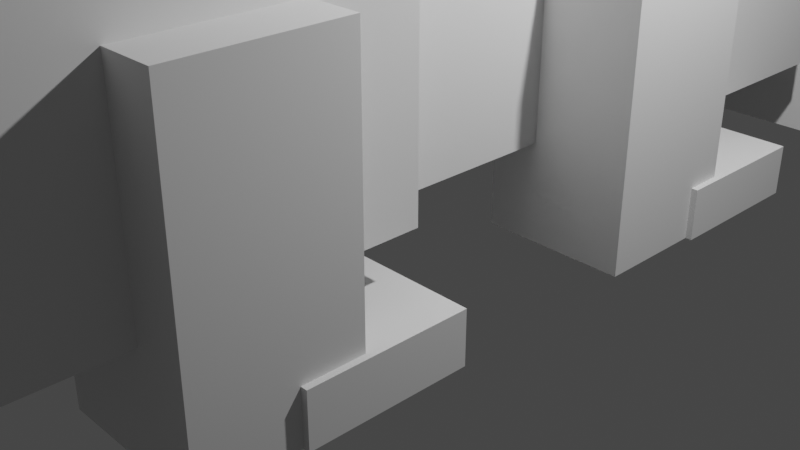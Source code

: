 # Source: Tardigrade2.blend  (saved by Blender 2.91.10; exported with 4.5.12 LTS)
import bpy
from mathutils import Matrix  # noqa: F401  (used for matrix-valued properties, if any)

bpy.ops.wm.read_factory_settings(use_empty=True)
scene = bpy.context.scene
scene.name = 'Scene'

# ---- collections
col_collection = bpy.data.collections.new('Collection'); scene.collection.children.link(col_collection)

# ---- world
world_world = bpy.data.worlds.new('World'); scene.world = world_world
world_world.use_nodes = True; world_world.node_tree.nodes.clear()
_N = world_world.node_tree.nodes; _L = world_world.node_tree.links
n0 = _N.new('ShaderNodeOutputWorld'); n0.name = 'World Output'; n0.location = (300, 300)
n1 = _N.new('ShaderNodeBackground'); n1.name = 'Background'; n1.location = (10, 300)
n1.inputs[0].default_value = (0.05088, 0.05088, 0.05088, 1.0)
_L.new(n1.outputs[0], n0.inputs[0])
n0.is_active_output = True
world_world.color = (0.05088, 0.05088, 0.05088)
world_world.use_sun_shadow = False
world_world.sun_shadow_jitter_overblur = 0.0

# ---- cameras
cam_camera = bpy.data.cameras.new('Camera')
cam_camera.clip_end = 100.0
cam_camera.ortho_scale = 7.314

# ---- lights
light_light = bpy.data.lights.new('Light', 'POINT')
light_light.transmission_factor = 0.0
light_light.energy = 1000.0
light_light.shadow_soft_size = 0.1
light_light.shadow_maximum_resolution = 0.006
light_light.use_absolute_resolution = True

# ---- meshes
me_w_rfel = bpy.data.meshes.new('Würfel')
me_w_rfel.from_pydata([(0.0, -4.0, 0.0), (0.0, -4.0, 5.0), (0.0, 1.0, 0.0), (0.0, 1.0, 5.0), (7.0, -4.0, 0.0), (7.0, -4.0, 5.0), (7.0, 1.0, 0.0), (7.0, 1.0, 5.0)], [], [(0, 1, 3, 2), (2, 3, 7, 6), (6, 7, 5, 4), (4, 5, 1, 0), (2, 6, 4, 0), (7, 3, 1, 5)])
_uv = me_w_rfel.uv_layers.new(name='UV-Map')
_uv.uv.foreach_set('vector', [0.4688, 0.5312, 0.4688, 0.5703, 0.4297, 0.5703, 0.4297, 0.5312, 0.4297, 0.5312, 0.4297, 0.5703, 0.375, 0.5703, 0.375, 0.5312, 0.5625, 0.5312, 0.5625, 0.5703, 0.5234, 0.5703, 0.5234, 0.5312, 0.5234, 0.5312, 0.5234, 0.5703, 0.4688, 0.5703, 0.4688, 0.5312, 0.4688, 0.5703, 0.4688, 0.625, 0.5078, 0.625, 0.5078, 0.5703, 0.4297, 0.625, 0.4297, 0.5703, 0.4688, 0.5703, 0.4688, 0.625])
me_w_rfel.use_remesh_fix_poles = True
me_w_rfel.use_remesh_preserve_attributes = False
me_w_rfel.use_mirror_vertex_groups = False
me_w_rfel.update()
me_w_rfel_001 = bpy.data.meshes.new('Würfel.001')
me_w_rfel_001.from_pydata([(-3.0, -2.0, -1.0), (-3.0, -2.0, 2.0), (-3.0, 1.0, -1.0), (-3.0, 1.0, 2.0), (1.0, -2.0, -1.0), (1.0, -2.0, 2.0), (1.0, 1.0, -1.0), (1.0, 1.0, 2.0)], [], [(0, 1, 3, 2), (2, 3, 7, 6), (6, 7, 5, 4), (4, 5, 1, 0), (2, 6, 4, 0), (7, 3, 1, 5)])
_uv = me_w_rfel_001.uv_layers.new(name='UV-Map')
_uv.uv.foreach_set('vector', [0.3359, 0.5078, 0.3359, 0.5312, 0.3125, 0.5312, 0.3125, 0.5078, 0.3125, 0.5078, 0.3125, 0.5312, 0.2812, 0.5312, 0.2812, 0.5078, 0.3906, 0.5078, 0.3906, 0.5312, 0.3672, 0.5312, 0.3672, 0.5078, 0.3672, 0.5078, 0.3672, 0.5312, 0.3359, 0.5312, 0.3359, 0.5078, 0.3359, 0.5312, 0.3359, 0.5625, 0.3594, 0.5625, 0.3594, 0.5312, 0.3125, 0.5625, 0.3125, 0.5312, 0.3359, 0.5312, 0.3359, 0.5625])
me_w_rfel_001.use_remesh_fix_poles = True
me_w_rfel_001.use_remesh_preserve_attributes = False
me_w_rfel_001.use_mirror_vertex_groups = False
me_w_rfel_001.update()
me_w_rfel_002 = bpy.data.meshes.new('Würfel.002')
me_w_rfel_002.from_pydata([(0.0, -4.0, -1.0), (0.0, -4.0, 7.0), (0.0, 3.0, -1.0), (0.0, 3.0, 7.0), (8.0, -4.0, -1.0), (8.0, -4.0, 7.0), (8.0, 3.0, -1.0), (8.0, 3.0, 7.0)], [], [(0, 1, 3, 2), (2, 3, 7, 6), (6, 7, 5, 4), (4, 5, 1, 0), (2, 6, 4, 0), (7, 3, 1, 5)])
_uv = me_w_rfel_002.uv_layers.new(name='UV-Map')
_uv.uv.foreach_set('vector', [0.1172, 0.6094, 0.1172, 0.6719, 0.0625, 0.6719, 0.0625, 0.6094, 0.0625, 0.6094, 0.0625, 0.6719, 0.0, 0.6719, 0.0, 0.6094, 0.2344, 0.6094, 0.2344, 0.6719, 0.1797, 0.6719, 0.1797, 0.6094, 0.1797, 0.6094, 0.1797, 0.6719, 0.1172, 0.6719, 0.1172, 0.6094, 0.1172, 0.6719, 0.1172, 0.7344, 0.1719, 0.7344, 0.1719, 0.6719, 0.0625, 0.7344, 0.0625, 0.6719, 0.1172, 0.6719, 0.1172, 0.7344])
me_w_rfel_002.use_remesh_fix_poles = True
me_w_rfel_002.use_remesh_preserve_attributes = False
me_w_rfel_002.use_mirror_vertex_groups = False
me_w_rfel_002.update()
me_w_rfel_003 = bpy.data.meshes.new('Würfel.003')
me_w_rfel_003.from_pydata([(0.0, -4.0, -1.0), (0.0, -4.0, 7.0), (0.0, 3.0, -1.0), (0.0, 3.0, 7.0), (8.0, -4.0, -1.0), (8.0, -4.0, 7.0), (8.0, 3.0, -1.0), (8.0, 3.0, 7.0)], [], [(0, 1, 3, 2), (2, 3, 7, 6), (6, 7, 5, 4), (4, 5, 1, 0), (2, 6, 4, 0), (7, 3, 1, 5)])
_uv = me_w_rfel_003.uv_layers.new(name='UV-Map')
_uv.uv.foreach_set('vector', [0.3203, 0.8047, 0.3203, 0.8672, 0.2656, 0.8672, 0.2656, 0.8047, 0.2656, 0.8047, 0.2656, 0.8672, 0.2031, 0.8672, 0.2031, 0.8047, 0.4375, 0.8047, 0.4375, 0.8672, 0.3828, 0.8672, 0.3828, 0.8047, 0.3828, 0.8047, 0.3828, 0.8672, 0.3203, 0.8672, 0.3203, 0.8047, 0.3203, 0.8672, 0.3203, 0.9297, 0.375, 0.9297, 0.375, 0.8672, 0.2656, 0.9297, 0.2656, 0.8672, 0.3203, 0.8672, 0.3203, 0.9297])
me_w_rfel_003.use_remesh_fix_poles = True
me_w_rfel_003.use_remesh_preserve_attributes = False
me_w_rfel_003.use_mirror_vertex_groups = False
me_w_rfel_003.update()
me_w_rfel_004 = bpy.data.meshes.new('Würfel.004')
me_w_rfel_004.from_pydata([(0.0, -4.0, -1.0), (0.0, -4.0, 7.0), (0.0, 3.0, -1.0), (0.0, 3.0, 7.0), (8.0, -4.0, -1.0), (8.0, -4.0, 7.0), (8.0, 3.0, -1.0), (8.0, 3.0, 7.0)], [], [(0, 1, 3, 2), (2, 3, 7, 6), (6, 7, 5, 4), (4, 5, 1, 0), (2, 6, 4, 0), (7, 3, 1, 5)])
_uv = me_w_rfel_004.uv_layers.new(name='UV-Map')
_uv.uv.foreach_set('vector', [0.3203, 0.6719, 0.3203, 0.7344, 0.2656, 0.7344, 0.2656, 0.6719, 0.2656, 0.6719, 0.2656, 0.7344, 0.2031, 0.7344, 0.2031, 0.6719, 0.4375, 0.6719, 0.4375, 0.7344, 0.3828, 0.7344, 0.3828, 0.6719, 0.3828, 0.6719, 0.3828, 0.7344, 0.3203, 0.7344, 0.3203, 0.6719, 0.3203, 0.7344, 0.3203, 0.7969, 0.375, 0.7969, 0.375, 0.7344, 0.2656, 0.7969, 0.2656, 0.7344, 0.3203, 0.7344, 0.3203, 0.7969])
me_w_rfel_004.use_remesh_fix_poles = True
me_w_rfel_004.use_remesh_preserve_attributes = False
me_w_rfel_004.use_mirror_vertex_groups = False
me_w_rfel_004.update()
me_w_rfel_005 = bpy.data.meshes.new('Würfel.005')
me_w_rfel_005.from_pydata([(0.0, -3.0, -1.0), (0.0, -3.0, 5.0), (0.0, 2.0, -1.0), (0.0, 2.0, 5.0), (8.0, -3.0, -1.0), (8.0, -3.0, 5.0), (8.0, 2.0, -1.0), (8.0, 2.0, 5.0)], [], [(0, 1, 3, 2), (2, 3, 7, 6), (6, 7, 5, 4), (4, 5, 1, 0), (2, 6, 4, 0), (7, 3, 1, 5)])
_uv = me_w_rfel_005.uv_layers.new(name='UV-Map')
_uv.uv.foreach_set('vector', [0.2734, 0.5625, 0.2734, 0.6094, 0.2344, 0.6094, 0.2344, 0.5625, 0.2344, 0.5625, 0.2344, 0.6094, 0.1719, 0.6094, 0.1719, 0.5625, 0.375, 0.5625, 0.375, 0.6094, 0.3359, 0.6094, 0.3359, 0.5625, 0.3359, 0.5625, 0.3359, 0.6094, 0.2734, 0.6094, 0.2734, 0.5625, 0.2734, 0.6094, 0.2734, 0.6719, 0.3125, 0.6719, 0.3125, 0.6094, 0.2344, 0.6719, 0.2344, 0.6094, 0.2734, 0.6094, 0.2734, 0.6719])
me_w_rfel_005.use_remesh_fix_poles = True
me_w_rfel_005.use_remesh_preserve_attributes = False
me_w_rfel_005.use_mirror_vertex_groups = False
me_w_rfel_005.update()
me_w_rfel_006 = bpy.data.meshes.new('Würfel.006')
me_w_rfel_006.from_pydata([(0.0, -5.0, -1.0), (0.0, -5.0, 8.0), (0.0, 4.0, -1.0), (0.0, 4.0, 8.0), (8.0, -5.0, -1.0), (8.0, -5.0, 8.0), (8.0, 4.0, -1.0), (8.0, 4.0, 8.0)], [], [(0, 1, 3, 2), (2, 3, 7, 6), (6, 7, 5, 4), (4, 5, 1, 0), (2, 6, 4, 0), (7, 3, 1, 5)])
_uv = me_w_rfel_006.uv_layers.new(name='UV-Map')
_uv.uv.foreach_set('vector', [0.1328, 0.7344, 0.1328, 0.8047, 0.0625, 0.8047, 0.0625, 0.7344, 0.0625, 0.7344, 0.0625, 0.8047, 0.0, 0.8047, 0.0, 0.7344, 0.2656, 0.7344, 0.2656, 0.8047, 0.1953, 0.8047, 0.1953, 0.7344, 0.1953, 0.7344, 0.1953, 0.8047, 0.1328, 0.8047, 0.1328, 0.7344, 0.1328, 0.8047, 0.1328, 0.8672, 0.2031, 0.8672, 0.2031, 0.8047, 0.0625, 0.8672, 0.0625, 0.8047, 0.1328, 0.8047, 0.1328, 0.8672])
me_w_rfel_006.use_remesh_fix_poles = True
me_w_rfel_006.use_remesh_preserve_attributes = False
me_w_rfel_006.use_mirror_vertex_groups = False
me_w_rfel_006.update()
me_w_rfel_007 = bpy.data.meshes.new('Würfel.007')
me_w_rfel_007.from_pydata([(0.0, -5.0, -1.0), (0.0, -5.0, 8.0), (0.0, 4.0, -1.0), (0.0, 4.0, 8.0), (8.0, -5.0, -1.0), (8.0, -5.0, 8.0), (8.0, 4.0, -1.0), (8.0, 4.0, 8.0)], [], [(0, 1, 3, 2), (2, 3, 7, 6), (6, 7, 5, 4), (4, 5, 1, 0), (2, 6, 4, 0), (7, 3, 1, 5)])
_uv = me_w_rfel_007.uv_layers.new(name='UV-Map')
_uv.uv.foreach_set('vector', [0.1328, 0.8672, 0.1328, 0.9375, 0.0625, 0.9375, 0.0625, 0.8672, 0.0625, 0.8672, 0.0625, 0.9375, 0.0, 0.9375, 0.0, 0.8672, 0.2656, 0.8672, 0.2656, 0.9375, 0.1953, 0.9375, 0.1953, 0.8672, 0.1953, 0.8672, 0.1953, 0.9375, 0.1328, 0.9375, 0.1328, 0.8672, 0.1328, 0.9375, 0.1328, 1.0, 0.2031, 1.0, 0.2031, 0.9375, 0.0625, 1.0, 0.0625, 0.9375, 0.1328, 0.9375, 0.1328, 1.0])
me_w_rfel_007.use_remesh_fix_poles = True
me_w_rfel_007.use_remesh_preserve_attributes = False
me_w_rfel_007.use_mirror_vertex_groups = False
me_w_rfel_007.update()
me_w_rfel_008 = bpy.data.meshes.new('Würfel.008')
me_w_rfel_008.from_pydata([(0.0, -2.0, 0.0), (0.0, -2.0, 6.0), (0.0, 1.0, 0.0), (0.0, 1.0, 6.0), (3.0, -2.0, 0.0), (3.0, -2.0, 6.0), (3.0, 1.0, 0.0), (3.0, 1.0, 6.0)], [], [(0, 1, 3, 2), (2, 3, 7, 6), (6, 7, 5, 4), (4, 5, 1, 0), (2, 6, 4, 0), (7, 3, 1, 5)])
_uv = me_w_rfel_008.uv_layers.new(name='UV-Map')
_uv.uv.foreach_set('vector', [0.2344, 0.4922, 0.2344, 0.5391, 0.2109, 0.5391, 0.2109, 0.4922, 0.2109, 0.4922, 0.2109, 0.5391, 0.1875, 0.5391, 0.1875, 0.4922, 0.2812, 0.4922, 0.2812, 0.5391, 0.2578, 0.5391, 0.2578, 0.4922, 0.2578, 0.4922, 0.2578, 0.5391, 0.2344, 0.5391, 0.2344, 0.4922, 0.2344, 0.5391, 0.2344, 0.5625, 0.2578, 0.5625, 0.2578, 0.5391, 0.2109, 0.5625, 0.2109, 0.5391, 0.2344, 0.5391, 0.2344, 0.5625])
me_w_rfel_008.use_remesh_fix_poles = True
me_w_rfel_008.use_remesh_preserve_attributes = False
me_w_rfel_008.use_mirror_vertex_groups = False
me_w_rfel_008.update()
me_w_rfel_009 = bpy.data.meshes.new('Würfel.009')
me_w_rfel_009.from_pydata([(0.0, -2.0, 0.0), (0.0, -2.0, 6.0), (0.0, 1.0, 0.0), (0.0, 1.0, 6.0), (3.0, -2.0, 0.0), (3.0, -2.0, 6.0), (3.0, 1.0, 0.0), (3.0, 1.0, 6.0)], [], [(0, 1, 3, 2), (2, 3, 7, 6), (6, 7, 5, 4), (4, 5, 1, 0), (2, 6, 4, 0), (7, 3, 1, 5)])
_uv = me_w_rfel_009.uv_layers.new(name='UV-Map')
_uv.uv.foreach_set('vector', [0.4766, 0.8828, 0.4766, 0.9297, 0.4531, 0.9297, 0.4531, 0.8828, 0.4531, 0.8828, 0.4531, 0.9297, 0.4297, 0.9297, 0.4297, 0.8828, 0.5234, 0.8828, 0.5234, 0.9297, 0.5, 0.9297, 0.5, 0.8828, 0.5, 0.8828, 0.5, 0.9297, 0.4766, 0.9297, 0.4766, 0.8828, 0.4766, 0.9297, 0.4766, 0.9531, 0.5, 0.9531, 0.5, 0.9297, 0.4531, 0.9531, 0.4531, 0.9297, 0.4766, 0.9297, 0.4766, 0.9531])
me_w_rfel_009.use_remesh_fix_poles = True
me_w_rfel_009.use_remesh_preserve_attributes = False
me_w_rfel_009.use_mirror_vertex_groups = False
me_w_rfel_009.update()
me_w_rfel_010 = bpy.data.meshes.new('Würfel.010')
me_w_rfel_010.from_pydata([(0.0, -2.0, 0.0), (0.0, -2.0, 6.0), (0.0, 1.0, 0.0), (0.0, 1.0, 6.0), (3.0, -2.0, 0.0), (3.0, -2.0, 6.0), (3.0, 1.0, 0.0), (3.0, 1.0, 6.0)], [], [(0, 1, 3, 2), (2, 3, 7, 6), (6, 7, 5, 4), (4, 5, 1, 0), (2, 6, 4, 0), (7, 3, 1, 5)])
_uv = me_w_rfel_010.uv_layers.new(name='UV-Map')
_uv.uv.foreach_set('vector', [0.4609, 0.625, 0.4609, 0.6719, 0.4375, 0.6719, 0.4375, 0.625, 0.4375, 0.625, 0.4375, 0.6719, 0.4141, 0.6719, 0.4141, 0.625, 0.5078, 0.625, 0.5078, 0.6719, 0.4844, 0.6719, 0.4844, 0.625, 0.4844, 0.625, 0.4844, 0.6719, 0.4609, 0.6719, 0.4609, 0.625, 0.4609, 0.6719, 0.4609, 0.6953, 0.4844, 0.6953, 0.4844, 0.6719, 0.4375, 0.6953, 0.4375, 0.6719, 0.4609, 0.6719, 0.4609, 0.6953])
me_w_rfel_010.use_remesh_fix_poles = True
me_w_rfel_010.use_remesh_preserve_attributes = False
me_w_rfel_010.use_mirror_vertex_groups = False
me_w_rfel_010.update()
me_w_rfel_011 = bpy.data.meshes.new('Würfel.011')
me_w_rfel_011.from_pydata([(0.0, -2.0, 0.0), (0.0, -2.0, 6.0), (0.0, 1.0, 0.0), (0.0, 1.0, 6.0), (3.0, -2.0, 0.0), (3.0, -2.0, 6.0), (3.0, 1.0, 0.0), (3.0, 1.0, 6.0)], [], [(0, 1, 3, 2), (2, 3, 7, 6), (6, 7, 5, 4), (4, 5, 1, 0), (2, 6, 4, 0), (7, 3, 1, 5)])
_uv = me_w_rfel_011.uv_layers.new(name='UV-Map')
_uv.uv.foreach_set('vector', [0.04688, 0.5391, 0.04688, 0.5859, 0.02344, 0.5859, 0.02344, 0.5391, 0.02344, 0.5391, 0.02344, 0.5859, 0.0, 0.5859, 0.0, 0.5391, 0.09375, 0.5391, 0.09375, 0.5859, 0.07031, 0.5859, 0.07031, 0.5391, 0.07031, 0.5391, 0.07031, 0.5859, 0.04688, 0.5859, 0.04688, 0.5391, 0.04688, 0.5859, 0.04688, 0.6094, 0.07031, 0.6094, 0.07031, 0.5859, 0.02344, 0.6094, 0.02344, 0.5859, 0.04688, 0.5859, 0.04688, 0.6094])
me_w_rfel_011.use_remesh_fix_poles = True
me_w_rfel_011.use_remesh_preserve_attributes = False
me_w_rfel_011.use_mirror_vertex_groups = False
me_w_rfel_011.update()
me_w_rfel_012 = bpy.data.meshes.new('Würfel.012')
me_w_rfel_012.from_pydata([(0.0, -2.0, 0.0), (0.0, -2.0, 6.0), (0.0, 1.0, 0.0), (0.0, 1.0, 6.0), (3.0, -2.0, 0.0), (3.0, -2.0, 6.0), (3.0, 1.0, 0.0), (3.0, 1.0, 6.0)], [], [(0, 1, 3, 2), (2, 3, 7, 6), (6, 7, 5, 4), (4, 5, 1, 0), (2, 6, 4, 0), (7, 3, 1, 5)])
_uv = me_w_rfel_012.uv_layers.new(name='UV-Map')
_uv.uv.foreach_set('vector', [0.4219, 0.7344, 0.4219, 0.7812, 0.3984, 0.7812, 0.3984, 0.7344, 0.3984, 0.7344, 0.3984, 0.7812, 0.375, 0.7812, 0.375, 0.7344, 0.4688, 0.7344, 0.4688, 0.7812, 0.4453, 0.7812, 0.4453, 0.7344, 0.4453, 0.7344, 0.4453, 0.7812, 0.4219, 0.7812, 0.4219, 0.7344, 0.4219, 0.7812, 0.4219, 0.8047, 0.4453, 0.8047, 0.4453, 0.7812, 0.3984, 0.8047, 0.3984, 0.7812, 0.4219, 0.7812, 0.4219, 0.8047])
me_w_rfel_012.use_remesh_fix_poles = True
me_w_rfel_012.use_remesh_preserve_attributes = False
me_w_rfel_012.use_mirror_vertex_groups = False
me_w_rfel_012.update()
me_w_rfel_013 = bpy.data.meshes.new('Würfel.013')
me_w_rfel_013.from_pydata([(0.0, -2.0, 0.0), (0.0, -2.0, 6.0), (0.0, 1.0, 0.0), (0.0, 1.0, 6.0), (3.0, -2.0, 0.0), (3.0, -2.0, 6.0), (3.0, 1.0, 0.0), (3.0, 1.0, 6.0)], [], [(0, 1, 3, 2), (2, 3, 7, 6), (6, 7, 5, 4), (4, 5, 1, 0), (2, 6, 4, 0), (7, 3, 1, 5)])
_uv = me_w_rfel_013.uv_layers.new(name='UV-Map')
_uv.uv.foreach_set('vector', [0.4062, 0.9297, 0.4062, 0.9766, 0.3828, 0.9766, 0.3828, 0.9297, 0.3828, 0.9297, 0.3828, 0.9766, 0.3594, 0.9766, 0.3594, 0.9297, 0.4531, 0.9297, 0.4531, 0.9766, 0.4297, 0.9766, 0.4297, 0.9297, 0.4297, 0.9297, 0.4297, 0.9766, 0.4062, 0.9766, 0.4062, 0.9297, 0.4062, 0.9766, 0.4062, 1.0, 0.4297, 1.0, 0.4297, 0.9766, 0.3828, 1.0, 0.3828, 0.9766, 0.4062, 0.9766, 0.4062, 1.0])
me_w_rfel_013.use_remesh_fix_poles = True
me_w_rfel_013.use_remesh_preserve_attributes = False
me_w_rfel_013.use_mirror_vertex_groups = False
me_w_rfel_013.update()
me_w_rfel_014 = bpy.data.meshes.new('Würfel.014')
me_w_rfel_014.from_pydata([(0.0, -2.0, 0.0), (0.0, -2.0, 6.0), (0.0, 1.0, 0.0), (0.0, 1.0, 6.0), (3.0, -2.0, 0.0), (3.0, -2.0, 6.0), (3.0, 1.0, 0.0), (3.0, 1.0, 6.0)], [], [(0, 1, 3, 2), (2, 3, 7, 6), (6, 7, 5, 4), (4, 5, 1, 0), (2, 6, 4, 0), (7, 3, 1, 5)])
_uv = me_w_rfel_014.uv_layers.new(name='UV-Map')
_uv.uv.foreach_set('vector', [0.3125, 0.9297, 0.3125, 0.9766, 0.2891, 0.9766, 0.2891, 0.9297, 0.2891, 0.9297, 0.2891, 0.9766, 0.2656, 0.9766, 0.2656, 0.9297, 0.3594, 0.9297, 0.3594, 0.9766, 0.3359, 0.9766, 0.3359, 0.9297, 0.3359, 0.9297, 0.3359, 0.9766, 0.3125, 0.9766, 0.3125, 0.9297, 0.3125, 0.9766, 0.3125, 1.0, 0.3359, 1.0, 0.3359, 0.9766, 0.2891, 1.0, 0.2891, 0.9766, 0.3125, 0.9766, 0.3125, 1.0])
me_w_rfel_014.use_remesh_fix_poles = True
me_w_rfel_014.use_remesh_preserve_attributes = False
me_w_rfel_014.use_mirror_vertex_groups = False
me_w_rfel_014.update()
me_w_rfel_015 = bpy.data.meshes.new('Würfel.015')
me_w_rfel_015.from_pydata([(0.0, -2.0, 0.0), (0.0, -2.0, 6.0), (0.0, 1.0, 0.0), (0.0, 1.0, 6.0), (3.0, -2.0, 0.0), (3.0, -2.0, 6.0), (3.0, 1.0, 0.0), (3.0, 1.0, 6.0)], [], [(0, 1, 3, 2), (2, 3, 7, 6), (6, 7, 5, 4), (4, 5, 1, 0), (2, 6, 4, 0), (7, 3, 1, 5)])
_uv = me_w_rfel_015.uv_layers.new(name='UV-Map')
_uv.uv.foreach_set('vector', [0.1406, 0.5156, 0.1406, 0.5625, 0.1172, 0.5625, 0.1172, 0.5156, 0.1172, 0.5156, 0.1172, 0.5625, 0.09375, 0.5625, 0.09375, 0.5156, 0.1875, 0.5156, 0.1875, 0.5625, 0.1641, 0.5625, 0.1641, 0.5156, 0.1641, 0.5156, 0.1641, 0.5625, 0.1406, 0.5625, 0.1406, 0.5156, 0.1406, 0.5625, 0.1406, 0.5859, 0.1641, 0.5859, 0.1641, 0.5625, 0.1172, 0.5859, 0.1172, 0.5625, 0.1406, 0.5625, 0.1406, 0.5859])
me_w_rfel_015.use_remesh_fix_poles = True
me_w_rfel_015.use_remesh_preserve_attributes = False
me_w_rfel_015.use_mirror_vertex_groups = False
me_w_rfel_015.update()
me_w_rfel_016 = bpy.data.meshes.new('Würfel.016')
me_w_rfel_016.from_pydata([(-2.0, -1.0, 0.0), (-2.0, -1.0, 1.0), (-2.0, 2.0, 0.0), (-2.0, 2.0, 1.0), (1.0, -1.0, 0.0), (1.0, -1.0, 1.0), (1.0, 2.0, 0.0), (1.0, 2.0, 1.0)], [], [(0, 1, 3, 2), (2, 3, 7, 6), (6, 7, 5, 4), (4, 5, 1, 0), (2, 6, 4, 0), (7, 3, 1, 5)])
_uv = me_w_rfel_016.uv_layers.new(name='UV-Map')
_uv.uv.foreach_set('vector', [0.04688, 0.5078, 0.04688, 0.5156, 0.02344, 0.5156, 0.02344, 0.5078, 0.02344, 0.5078, 0.02344, 0.5156, 0.0, 0.5156, 0.0, 0.5078, 0.09375, 0.5078, 0.09375, 0.5156, 0.07031, 0.5156, 0.07031, 0.5078, 0.07031, 0.5078, 0.07031, 0.5156, 0.04688, 0.5156, 0.04688, 0.5078, 0.04688, 0.5156, 0.04688, 0.5391, 0.07031, 0.5391, 0.07031, 0.5156, 0.02344, 0.5391, 0.02344, 0.5156, 0.04688, 0.5156, 0.04688, 0.5391])
me_w_rfel_016.use_remesh_fix_poles = True
me_w_rfel_016.use_remesh_preserve_attributes = False
me_w_rfel_016.use_mirror_vertex_groups = False
me_w_rfel_016.update()
me_w_rfel_017 = bpy.data.meshes.new('Würfel.017')
me_w_rfel_017.from_pydata([(-2.0, -1.0, 0.0), (-2.0, -1.0, 1.0), (-2.0, 2.0, 0.0), (-2.0, 2.0, 1.0), (1.0, -1.0, 0.0), (1.0, -1.0, 1.0), (1.0, 2.0, 0.0), (1.0, 2.0, 1.0)], [], [(0, 1, 3, 2), (2, 3, 7, 6), (6, 7, 5, 4), (4, 5, 1, 0), (2, 6, 4, 0), (7, 3, 1, 5)])
_uv = me_w_rfel_017.uv_layers.new(name='UV-Map')
_uv.uv.foreach_set('vector', [0.5, 0.9688, 0.5, 0.9766, 0.4766, 0.9766, 0.4766, 0.9688, 0.4766, 0.9688, 0.4766, 0.9766, 0.4531, 0.9766, 0.4531, 0.9688, 0.5469, 0.9688, 0.5469, 0.9766, 0.5234, 0.9766, 0.5234, 0.9688, 0.5234, 0.9688, 0.5234, 0.9766, 0.5, 0.9766, 0.5, 0.9688, 0.5, 0.9766, 0.5, 1.0, 0.5234, 1.0, 0.5234, 0.9766, 0.4766, 1.0, 0.4766, 0.9766, 0.5, 0.9766, 0.5, 1.0])
me_w_rfel_017.use_remesh_fix_poles = True
me_w_rfel_017.use_remesh_preserve_attributes = False
me_w_rfel_017.use_mirror_vertex_groups = False
me_w_rfel_017.update()
me_w_rfel_018 = bpy.data.meshes.new('Würfel.018')
me_w_rfel_018.from_pydata([(-2.0, -1.0, 0.0), (-2.0, -1.0, 1.0), (-2.0, 2.0, 0.0), (-2.0, 2.0, 1.0), (1.0, -1.0, 0.0), (1.0, -1.0, 1.0), (1.0, 2.0, 0.0), (1.0, 2.0, 1.0)], [], [(0, 1, 3, 2), (2, 3, 7, 6), (6, 7, 5, 4), (4, 5, 1, 0), (2, 6, 4, 0), (7, 3, 1, 5)])
_uv = me_w_rfel_018.uv_layers.new(name='UV-Map')
_uv.uv.foreach_set('vector', [0.4922, 0.7891, 0.4922, 0.7969, 0.4688, 0.7969, 0.4688, 0.7891, 0.4688, 0.7891, 0.4688, 0.7969, 0.4453, 0.7969, 0.4453, 0.7891, 0.5391, 0.7891, 0.5391, 0.7969, 0.5156, 0.7969, 0.5156, 0.7891, 0.5156, 0.7891, 0.5156, 0.7969, 0.4922, 0.7969, 0.4922, 0.7891, 0.4922, 0.7969, 0.4922, 0.8203, 0.5156, 0.8203, 0.5156, 0.7969, 0.4688, 0.8203, 0.4688, 0.7969, 0.4922, 0.7969, 0.4922, 0.8203])
me_w_rfel_018.use_remesh_fix_poles = True
me_w_rfel_018.use_remesh_preserve_attributes = False
me_w_rfel_018.use_mirror_vertex_groups = False
me_w_rfel_018.update()
me_w_rfel_019 = bpy.data.meshes.new('Würfel.019')
me_w_rfel_019.from_pydata([(-2.0, -1.0, 0.0), (-2.0, -1.0, 1.0), (-2.0, 2.0, 0.0), (-2.0, 2.0, 1.0), (1.0, -1.0, 0.0), (1.0, -1.0, 1.0), (1.0, 2.0, 0.0), (1.0, 2.0, 1.0)], [], [(0, 1, 3, 2), (2, 3, 7, 6), (6, 7, 5, 4), (4, 5, 1, 0), (2, 6, 4, 0), (7, 3, 1, 5)])
_uv = me_w_rfel_019.uv_layers.new(name='UV-Map')
_uv.uv.foreach_set('vector', [0.4844, 0.7031, 0.4844, 0.7109, 0.4609, 0.7109, 0.4609, 0.7031, 0.4609, 0.7031, 0.4609, 0.7109, 0.4375, 0.7109, 0.4375, 0.7031, 0.5312, 0.7031, 0.5312, 0.7109, 0.5078, 0.7109, 0.5078, 0.7031, 0.5078, 0.7031, 0.5078, 0.7109, 0.4844, 0.7109, 0.4844, 0.7031, 0.4844, 0.7109, 0.4844, 0.7344, 0.5078, 0.7344, 0.5078, 0.7109, 0.4609, 0.7344, 0.4609, 0.7109, 0.4844, 0.7109, 0.4844, 0.7344])
me_w_rfel_019.use_remesh_fix_poles = True
me_w_rfel_019.use_remesh_preserve_attributes = False
me_w_rfel_019.use_mirror_vertex_groups = False
me_w_rfel_019.update()
me_w_rfel_020 = bpy.data.meshes.new('Würfel.020')
me_w_rfel_020.from_pydata([(-2.0, -1.0, 0.0), (-2.0, -1.0, 1.0), (-2.0, 2.0, 0.0), (-2.0, 2.0, 1.0), (1.0, -1.0, 0.0), (1.0, -1.0, 1.0), (1.0, 2.0, 0.0), (1.0, 2.0, 1.0)], [], [(0, 1, 3, 2), (2, 3, 7, 6), (6, 7, 5, 4), (4, 5, 1, 0), (2, 6, 4, 0), (7, 3, 1, 5)])
_uv = me_w_rfel_020.uv_layers.new(name='UV-Map')
_uv.uv.foreach_set('vector', [0.4844, 0.8203, 0.4844, 0.8281, 0.4609, 0.8281, 0.4609, 0.8203, 0.4609, 0.8203, 0.4609, 0.8281, 0.4375, 0.8281, 0.4375, 0.8203, 0.5312, 0.8203, 0.5312, 0.8281, 0.5078, 0.8281, 0.5078, 0.8203, 0.5078, 0.8203, 0.5078, 0.8281, 0.4844, 0.8281, 0.4844, 0.8203, 0.4844, 0.8281, 0.4844, 0.8516, 0.5078, 0.8516, 0.5078, 0.8281, 0.4609, 0.8516, 0.4609, 0.8281, 0.4844, 0.8281, 0.4844, 0.8516])
me_w_rfel_020.use_remesh_fix_poles = True
me_w_rfel_020.use_remesh_preserve_attributes = False
me_w_rfel_020.use_mirror_vertex_groups = False
me_w_rfel_020.update()
me_w_rfel_021 = bpy.data.meshes.new('Würfel.021')
me_w_rfel_021.from_pydata([(-2.0, -1.0, 0.0), (-2.0, -1.0, 1.0), (-2.0, 2.0, 0.0), (-2.0, 2.0, 1.0), (1.0, -1.0, 0.0), (1.0, -1.0, 1.0), (1.0, 2.0, 0.0), (1.0, 2.0, 1.0)], [], [(0, 1, 3, 2), (2, 3, 7, 6), (6, 7, 5, 4), (4, 5, 1, 0), (2, 6, 4, 0), (7, 3, 1, 5)])
_uv = me_w_rfel_021.uv_layers.new(name='UV-Map')
_uv.uv.foreach_set('vector', [0.3594, 0.6094, 0.3594, 0.6172, 0.3359, 0.6172, 0.3359, 0.6094, 0.3359, 0.6094, 0.3359, 0.6172, 0.3125, 0.6172, 0.3125, 0.6094, 0.4062, 0.6094, 0.4062, 0.6172, 0.3828, 0.6172, 0.3828, 0.6094, 0.3828, 0.6094, 0.3828, 0.6172, 0.3594, 0.6172, 0.3594, 0.6094, 0.3594, 0.6172, 0.3594, 0.6406, 0.3828, 0.6406, 0.3828, 0.6172, 0.3359, 0.6406, 0.3359, 0.6172, 0.3594, 0.6172, 0.3594, 0.6406])
me_w_rfel_021.use_remesh_fix_poles = True
me_w_rfel_021.use_remesh_preserve_attributes = False
me_w_rfel_021.use_mirror_vertex_groups = False
me_w_rfel_021.update()
me_w_rfel_022 = bpy.data.meshes.new('Würfel.022')
me_w_rfel_022.from_pydata([(-2.0, -1.0, 0.0), (-2.0, -1.0, 1.0), (-2.0, 2.0, 0.0), (-2.0, 2.0, 1.0), (1.0, -1.0, 0.0), (1.0, -1.0, 1.0), (1.0, 2.0, 0.0), (1.0, 2.0, 1.0)], [], [(0, 1, 3, 2), (2, 3, 7, 6), (6, 7, 5, 4), (4, 5, 1, 0), (2, 6, 4, 0), (7, 3, 1, 5)])
_uv = me_w_rfel_022.uv_layers.new(name='UV-Map')
_uv.uv.foreach_set('vector', [0.3594, 0.6406, 0.3594, 0.6484, 0.3359, 0.6484, 0.3359, 0.6406, 0.3359, 0.6406, 0.3359, 0.6484, 0.3125, 0.6484, 0.3125, 0.6406, 0.4062, 0.6406, 0.4062, 0.6484, 0.3828, 0.6484, 0.3828, 0.6406, 0.3828, 0.6406, 0.3828, 0.6484, 0.3594, 0.6484, 0.3594, 0.6406, 0.3594, 0.6484, 0.3594, 0.6719, 0.3828, 0.6719, 0.3828, 0.6484, 0.3359, 0.6719, 0.3359, 0.6484, 0.3594, 0.6484, 0.3594, 0.6719])
me_w_rfel_022.use_remesh_fix_poles = True
me_w_rfel_022.use_remesh_preserve_attributes = False
me_w_rfel_022.use_mirror_vertex_groups = False
me_w_rfel_022.update()
me_w_rfel_023 = bpy.data.meshes.new('Würfel.023')
me_w_rfel_023.from_pydata([(-2.0, -1.0, 0.0), (-2.0, -1.0, 1.0), (-2.0, 2.0, 0.0), (-2.0, 2.0, 1.0), (1.0, -1.0, 0.0), (1.0, -1.0, 1.0), (1.0, 2.0, 0.0), (1.0, 2.0, 1.0)], [], [(0, 1, 3, 2), (2, 3, 7, 6), (6, 7, 5, 4), (4, 5, 1, 0), (2, 6, 4, 0), (7, 3, 1, 5)])
_uv = me_w_rfel_023.uv_layers.new(name='UV-Map')
_uv.uv.foreach_set('vector', [0.4844, 0.8516, 0.4844, 0.8594, 0.4609, 0.8594, 0.4609, 0.8516, 0.4609, 0.8516, 0.4609, 0.8594, 0.4375, 0.8594, 0.4375, 0.8516, 0.5312, 0.8516, 0.5312, 0.8594, 0.5078, 0.8594, 0.5078, 0.8516, 0.5078, 0.8516, 0.5078, 0.8594, 0.4844, 0.8594, 0.4844, 0.8516, 0.4844, 0.8594, 0.4844, 0.8828, 0.5078, 0.8828, 0.5078, 0.8594, 0.4609, 0.8828, 0.4609, 0.8594, 0.4844, 0.8594, 0.4844, 0.8828])
me_w_rfel_023.use_remesh_fix_poles = True
me_w_rfel_023.use_remesh_preserve_attributes = False
me_w_rfel_023.use_mirror_vertex_groups = False
me_w_rfel_023.update()
arm_skelett = bpy.data.armatures.new('Skelett')  # bones are not reproduced
arm_skelett_001 = bpy.data.armatures.new('Skelett.001')  # bones are not reproduced
arm_skelett_002 = bpy.data.armatures.new('Skelett.002')  # bones are not reproduced
arm_skelett_003 = bpy.data.armatures.new('Skelett.003')  # bones are not reproduced
arm_skelett_004 = bpy.data.armatures.new('Skelett.004')  # bones are not reproduced
arm_skelett_005 = bpy.data.armatures.new('Skelett.005')  # bones are not reproduced
arm_skelett_006 = bpy.data.armatures.new('Skelett.006')  # bones are not reproduced
arm_skelett_007 = bpy.data.armatures.new('Skelett.007')  # bones are not reproduced
arm_skelett_008 = bpy.data.armatures.new('Skelett.008')  # bones are not reproduced
arm_skelett_009 = bpy.data.armatures.new('Skelett.009')  # bones are not reproduced
arm_skelett_010 = bpy.data.armatures.new('Skelett.010')  # bones are not reproduced
arm_skelett_011 = bpy.data.armatures.new('Skelett.011')  # bones are not reproduced

# ---- objects
ob_cube_001 = bpy.data.objects.new('cube.001', me_w_rfel)
ob_cube_002 = bpy.data.objects.new('cube.002', me_w_rfel_001)
ob_cube_003 = bpy.data.objects.new('cube.003', me_w_rfel_002)
ob_cube_004 = bpy.data.objects.new('cube.004', me_w_rfel_003)
ob_cube_005 = bpy.data.objects.new('cube.005', me_w_rfel_004)
ob_cube_006 = bpy.data.objects.new('cube.006', me_w_rfel_005)
ob_cube_007 = bpy.data.objects.new('cube.007', me_w_rfel_006)
ob_cube_008 = bpy.data.objects.new('cube.008', me_w_rfel_007)
ob_cube_009 = bpy.data.objects.new('cube.009', me_w_rfel_008)
ob_cube_010 = bpy.data.objects.new('cube.010', me_w_rfel_009)
ob_cube_011 = bpy.data.objects.new('cube.011', me_w_rfel_010)
ob_cube_012 = bpy.data.objects.new('cube.012', me_w_rfel_011)
ob_cube_013 = bpy.data.objects.new('cube.013', me_w_rfel_012)
ob_cube_014 = bpy.data.objects.new('cube.014', me_w_rfel_013)
ob_cube_015 = bpy.data.objects.new('cube.015', me_w_rfel_014)
ob_cube_016 = bpy.data.objects.new('cube.016', me_w_rfel_015)
ob_cube_017 = bpy.data.objects.new('cube.017', me_w_rfel_016)
ob_cube_018 = bpy.data.objects.new('cube.018', me_w_rfel_017)
ob_cube_019 = bpy.data.objects.new('cube.019', me_w_rfel_018)
ob_cube_020 = bpy.data.objects.new('cube.020', me_w_rfel_019)
ob_cube_021 = bpy.data.objects.new('cube.021', me_w_rfel_020)
ob_cube_022 = bpy.data.objects.new('cube.022', me_w_rfel_021)
ob_cube_023 = bpy.data.objects.new('cube.023', me_w_rfel_022)
ob_cube = bpy.data.objects.new('cube', me_w_rfel_023)
ob_skelett = bpy.data.objects.new('Skelett', arm_skelett)
ob_skelett_001 = bpy.data.objects.new('Skelett.001', arm_skelett_001)
ob_skelett_002 = bpy.data.objects.new('Skelett.002', arm_skelett_002)
ob_skelett_003 = bpy.data.objects.new('Skelett.003', arm_skelett_003)
ob_skelett_004 = bpy.data.objects.new('Skelett.004', arm_skelett_004)
ob_skelett_005 = bpy.data.objects.new('Skelett.005', arm_skelett_005)
ob_skelett_006 = bpy.data.objects.new('Skelett.006', arm_skelett_006)
ob_skelett_007 = bpy.data.objects.new('Skelett.007', arm_skelett_007)
ob_skelett_008 = bpy.data.objects.new('Skelett.008', arm_skelett_008)
ob_skelett_009 = bpy.data.objects.new('Skelett.009', arm_skelett_009)
ob_skelett_010 = bpy.data.objects.new('Skelett.010', arm_skelett_010)
ob_skelett_011 = bpy.data.objects.new('Skelett.011', arm_skelett_011)
ob_light = bpy.data.objects.new('Light', light_light)
ob_camera = bpy.data.objects.new('Camera', cam_camera)

# ---- transforms, parenting, visibility, modifiers, constraints
ob_cube_001.parent = ob_skelett
ob_cube_001.matrix_parent_inverse = Matrix(((0.5246, -0.0, 0.0, -0.0), (0.0, -0.06987, -0.52, 2.518), (0.0, 0.52, -0.06987, -2.843), (-0.0, 0.0, 0.0, 1.0)))
ob_cube_001.location = (0.6892, 10.1, 2.068)
ob_cube_001.rotation_euler = (0.0, -0.0, -1.568)
ob_cube_001.scale = (0.5037, 0.5037, 0.5037)
ob_cube_001.lineart.crease_threshold = 0.0
_vg = ob_cube_001.vertex_groups.new(name='Bone')
_vg.add([0, 1, 2, 3, 4, 5, 6, 7], 1.0, 'REPLACE')
_m = ob_cube_001.modifiers.new('Skelett', 'ARMATURE')
_m.object = ob_skelett
ob_cube_002.parent = ob_skelett
ob_cube_002.matrix_parent_inverse = Matrix(((0.5246, -0.0, 0.0, -0.0), (0.0, -0.06987, -0.52, 2.518), (0.0, 0.52, -0.06987, -2.843), (-0.0, 0.0, 0.0, 1.0)))
ob_cube_002.location = (0.1855, 10.09, 3.075)
ob_cube_002.rotation_euler = (0.0, -0.0, -1.568)
ob_cube_002.scale = (0.5037, 0.5037, 0.5037)
ob_cube_002.lineart.crease_threshold = 0.0
_vg = ob_cube_002.vertex_groups.new(name='Bone')
_vg.add([0, 1, 2, 3, 4, 5, 6, 7], 1.0, 'REPLACE')
_m = ob_cube_002.modifiers.new('Skelett', 'ARMATURE')
_m.object = ob_skelett
ob_cube_003.parent = ob_skelett_004
ob_cube_003.matrix_parent_inverse = Matrix(((0.4529, -0.0, 0.0, -0.0), (-0.0, 0.4529, -0.0, -2.697), (0.0, -0.0, 0.4529, -2.735), (-0.0, 0.0, -0.0, 1.0)))
ob_cube_003.location = (0.1923, 7.576, 1.564)
ob_cube_003.rotation_euler = (0.0, -0.0, -1.568)
ob_cube_003.scale = (0.5037, 0.5037, 0.5037)
ob_cube_003.lineart.crease_threshold = 0.0
_vg = ob_cube_003.vertex_groups.new(name='Bone')
_vg.add([0, 1, 2, 3, 4, 5, 6, 7], 1.0, 'REPLACE')
_m = ob_cube_003.modifiers.new('Skelett', 'ARMATURE')
_m.object = ob_skelett_004
ob_cube_004.parent = ob_skelett_003
ob_cube_004.matrix_parent_inverse = Matrix(((0.4529, -0.0, -0.0, -0.0), (-0.0, 0.4529, 0.0, 0.1789), (-0.0, -0.0, 0.4529, -2.735), (-0.0, 0.0, -0.0, 1.0)))
ob_cube_004.location = (0.2086, 1.531, 1.564)
ob_cube_004.rotation_euler = (0.0, -0.0, -1.568)
ob_cube_004.scale = (0.5037, 0.5037, 0.5037)
ob_cube_004.lineart.crease_threshold = 0.0
_vg = ob_cube_004.vertex_groups.new(name='Bone')
_vg.add([0, 1, 2, 3, 4, 5, 6, 7], 1.0, 'REPLACE')
_m = ob_cube_004.modifiers.new('Skelett', 'ARMATURE')
_m.object = ob_skelett_003
ob_cube_005.parent = ob_skelett_005
ob_cube_005.matrix_parent_inverse = Matrix(((0.4529, -0.0, -0.0, -0.0), (-0.0, 0.4529, 0.0, 3.144), (-0.0, -0.0, 0.4529, -2.62), (-0.0, 0.0, -0.0, 1.0)))
ob_cube_005.location = (0.2249, -4.514, 1.564)
ob_cube_005.rotation_euler = (0.0, -0.0, -1.568)
ob_cube_005.scale = (0.5037, 0.5037, 0.5037)
ob_cube_005.lineart.crease_threshold = 0.0
_vg = ob_cube_005.vertex_groups.new(name='Bone')
_vg.add([0, 1, 2, 3, 4, 5, 6, 7], 1.0, 'REPLACE')
_m = ob_cube_005.modifiers.new('Skelett', 'ARMATURE')
_m.object = ob_skelett_005
ob_cube_006.parent = ob_skelett_006
ob_cube_006.matrix_parent_inverse = Matrix(((0.4529, -0.0, -0.0, -0.0), (-0.0, 0.4529, 0.0, 4.614), (-0.0, -0.0, 0.4529, -2.365), (-0.0, 0.0, -0.0, 1.0)))
ob_cube_006.location = (0.2317, -7.033, 1.564)
ob_cube_006.rotation_euler = (0.0, -0.0, -1.568)
ob_cube_006.scale = (0.5037, 0.5037, 0.5037)
ob_cube_006.lineart.crease_threshold = 0.0
_vg = ob_cube_006.vertex_groups.new(name='Bone')
_vg.add([0, 1, 2, 3, 4, 5, 6, 7], 1.0, 'REPLACE')
_m = ob_cube_006.modifiers.new('Skelett', 'ARMATURE')
_m.object = ob_skelett_006
ob_cube_007.parent = ob_skelett_002
ob_cube_007.matrix_parent_inverse = Matrix(((0.4529, -0.0, 0.0, -0.0), (-0.0, 0.4529, -0.0, -1.253), (0.0, -0.0, 0.4529, -3.144), (-0.0, 0.0, -0.0, 1.0)))
ob_cube_007.location = (0.2004, 4.553, 1.564)
ob_cube_007.rotation_euler = (0.0, -0.0, -1.568)
ob_cube_007.scale = (0.5037, 0.5037, 0.5037)
ob_cube_007.lineart.crease_threshold = 0.0
_vg = ob_cube_007.vertex_groups.new(name='Bone')
_vg.add([0, 1, 2, 3, 4, 5, 6, 7], 1.0, 'REPLACE')
_m = ob_cube_007.modifiers.new('Skelett', 'ARMATURE')
_m.object = ob_skelett_002
ob_cube_008.parent = ob_skelett_001
ob_cube_008.matrix_parent_inverse = Matrix(((0.4529, -0.0, -0.0, -0.0), (-0.0, 0.4529, 0.0, 1.534), (-0.0, -0.0, 0.4529, -3.016), (-0.0, 0.0, -0.0, 1.0)))
ob_cube_008.location = (0.2167, -1.491, 1.564)
ob_cube_008.rotation_euler = (0.0, -0.0, -1.568)
ob_cube_008.scale = (0.5037, 0.5037, 0.5037)
ob_cube_008.lineart.crease_threshold = 0.0
_vg = ob_cube_008.vertex_groups.new(name='Bone')
_vg.add([0, 1, 2, 3, 4, 5, 6, 7], 1.0, 'REPLACE')
_m = ob_cube_008.modifiers.new('Skelett', 'ARMATURE')
_m.object = ob_skelett_001
ob_cube_009.parent = ob_skelett_011
ob_cube_009.matrix_parent_inverse = Matrix(((0.7946, 0.0, 0.0, 1.816), (0.0, -0.7946, -0.007172, 4.6), (0.0, 0.007172, -0.7946, 2.829), (-0.0, 0.0, 0.0, 1.0)))
ob_cube_009.location = (-1.316, 6.564, 0.05285)
ob_cube_009.rotation_euler = (0.0, -0.0, -1.568)
ob_cube_009.scale = (0.5037, 0.5037, 0.5037)
ob_cube_009.lineart.crease_threshold = 0.0
_vg = ob_cube_009.vertex_groups.new(name='Bone')
_vg.add([0, 1, 2, 3, 4, 5, 6, 7], 1.0, 'REPLACE')
_m = ob_cube_009.modifiers.new('Skelett', 'ARMATURE')
_m.object = ob_skelett_011
ob_cube_010.parent = ob_skelett_010
ob_cube_010.matrix_parent_inverse = Matrix(((0.7946, -0.0, 0.0, -1.771), (0.0, -0.7946, -0.007172, 4.6), (0.0, 0.007172, -0.7946, 2.829), (-0.0, 0.0, 0.0, 1.0)))
ob_cube_010.location = (1.706, 6.572, 0.05285)
ob_cube_010.rotation_euler = (0.0, -0.0, -1.568)
ob_cube_010.scale = (0.5037, 0.5037, 0.5037)
ob_cube_010.lineart.crease_threshold = 0.0
_vg = ob_cube_010.vertex_groups.new(name='Bone')
_vg.add([0, 1, 2, 3, 4, 5, 6, 7], 1.0, 'REPLACE')
_m = ob_cube_010.modifiers.new('Skelett', 'ARMATURE')
_m.object = ob_skelett_010
ob_cube_011.parent = ob_skelett_009
ob_cube_011.matrix_parent_inverse = Matrix(((0.577, -0.0, 0.0, -0.0), (0.0, -0.5769, -0.0102, 0.7255), (0.0, 0.0102, -0.5769, 2.349), (-0.0, 0.0, 0.0, 1.0)))
ob_cube_011.location = (2.222, 2.04, 0.05285)
ob_cube_011.rotation_euler = (0.0, -0.0, -1.568)
ob_cube_011.scale = (0.5037, 0.5037, 0.5037)
ob_cube_011.lineart.crease_threshold = 0.0
_vg = ob_cube_011.vertex_groups.new(name='Bone')
_vg.add([0, 1, 2, 3, 4, 5, 6, 7], 1.0, 'REPLACE')
_m = ob_cube_011.modifiers.new('Skelett', 'ARMATURE')
_m.object = ob_skelett_009
ob_cube_012.parent = ob_skelett_008
ob_cube_012.matrix_parent_inverse = Matrix(((0.577, -0.0, 0.0, -0.0), (0.0, -0.5769, -0.0102, -1.863), (-0.0, 0.0102, -0.5769, 2.394), (-0.0, 0.0, 0.0, 1.0)))
ob_cube_012.location = (2.234, -2.493, 0.05285)
ob_cube_012.rotation_euler = (0.0, -0.0, -1.568)
ob_cube_012.scale = (0.5037, 0.5037, 0.5037)
ob_cube_012.lineart.crease_threshold = 0.0
_vg = ob_cube_012.vertex_groups.new(name='Bone')
_vg.add([0, 1, 2, 3, 4, 5, 6, 7], 1.0, 'REPLACE')
_m = ob_cube_012.modifiers.new('Skelett', 'ARMATURE')
_m.object = ob_skelett_008
ob_cube_013.parent = ob_skelett_008
ob_cube_013.matrix_parent_inverse = Matrix(((0.577, -0.0, 0.0, -0.0), (0.0, -0.5769, -0.0102, -1.863), (-0.0, 0.0102, -0.5769, 2.394), (-0.0, 0.0, 0.0, 1.0)))
ob_cube_013.location = (-1.795, -2.504, 0.05285)
ob_cube_013.rotation_euler = (0.0, -0.0, -1.568)
ob_cube_013.scale = (0.5037, 0.5037, 0.5037)
ob_cube_013.lineart.crease_threshold = 0.0
_vg = ob_cube_013.vertex_groups.new(name='Bone')
_vg.add([0, 1, 2, 3, 4, 5, 6, 7], 1.0, 'REPLACE')
_m = ob_cube_013.modifiers.new('Skelett', 'ARMATURE')
_m.object = ob_skelett_008
ob_cube_014.parent = ob_skelett_007
ob_cube_014.matrix_parent_inverse = Matrix(((0.577, 0.0, 0.0, -0.0), (0.0, -0.5474, 0.1824, -6.184), (-0.0, -0.1824, -0.5474, 0.2223), (-0.0, 0.0, -0.0, 1.0)))
ob_cube_014.location = (-0.7676, -10.06, 0.05285)
ob_cube_014.rotation_euler = (0.0, -0.0, -1.568)
ob_cube_014.scale = (0.5037, 0.5037, 0.5037)
ob_cube_014.lineart.crease_threshold = 0.0
_vg = ob_cube_014.vertex_groups.new(name='Bone')
_vg.add([0, 1, 2, 3, 4, 5, 6, 7], 1.0, 'REPLACE')
_m = ob_cube_014.modifiers.new('Skelett', 'ARMATURE')
_m.object = ob_skelett_007
ob_cube_015.parent = ob_skelett_007
ob_cube_015.matrix_parent_inverse = Matrix(((0.577, 0.0, 0.0, -0.0), (0.0, -0.5474, 0.1824, -6.184), (-0.0, -0.1824, -0.5474, 0.2223), (-0.0, 0.0, -0.0, 1.0)))
ob_cube_015.location = (1.247, -10.05, 0.05285)
ob_cube_015.rotation_euler = (0.0, -0.0, -1.568)
ob_cube_015.scale = (0.5037, 0.5037, 0.5037)
ob_cube_015.lineart.crease_threshold = 0.0
_vg = ob_cube_015.vertex_groups.new(name='Bone')
_vg.add([0, 1, 2, 3, 4, 5, 6, 7], 1.0, 'REPLACE')
_m = ob_cube_015.modifiers.new('Skelett', 'ARMATURE')
_m.object = ob_skelett_007
ob_cube_016.parent = ob_skelett_009
ob_cube_016.matrix_parent_inverse = Matrix(((0.577, -0.0, 0.0, -0.0), (0.0, -0.5769, -0.0102, 0.7255), (0.0, 0.0102, -0.5769, 2.349), (-0.0, 0.0, 0.0, 1.0)))
ob_cube_016.location = (-1.808, 2.029, 0.05285)
ob_cube_016.rotation_euler = (0.0, -0.0, -1.568)
ob_cube_016.scale = (0.5037, 0.5037, 0.5037)
ob_cube_016.lineart.crease_threshold = 0.0
_vg = ob_cube_016.vertex_groups.new(name='Bone')
_vg.add([0, 1, 2, 3, 4, 5, 6, 7], 1.0, 'REPLACE')
_m = ob_cube_016.modifiers.new('Skelett', 'ARMATURE')
_m.object = ob_skelett_009
ob_cube_017.parent = ob_skelett_011
ob_cube_017.matrix_parent_inverse = Matrix(((0.7946, 0.0, 0.0, 1.816), (0.0, -0.7946, -0.007172, 4.6), (0.0, 0.007172, -0.7946, 2.829), (-0.0, 0.0, 0.0, 1.0)))
ob_cube_017.location = (-1.813, 6.563, 0.05285)
ob_cube_017.rotation_euler = (0.0, -0.0, -1.568)
ob_cube_017.scale = (0.5037, 0.5388, 0.5037)
ob_cube_017.lineart.crease_threshold = 0.0
_vg = ob_cube_017.vertex_groups.new(name='Bone')
_vg.add([0, 1, 2, 3, 4, 5, 6, 7], 1.0, 'REPLACE')
_m = ob_cube_017.modifiers.new('Skelett', 'ARMATURE')
_m.object = ob_skelett_011
ob_cube_018.parent = ob_skelett_010
ob_cube_018.matrix_parent_inverse = Matrix(((0.7946, -0.0, 0.0, -1.771), (0.0, -0.7946, -0.007172, 4.6), (0.0, 0.007172, -0.7946, 2.829), (-0.0, 0.0, 0.0, 1.0)))
ob_cube_018.location = (1.196, 6.92, 0.05285)
ob_cube_018.rotation_euler = (0.0, -0.0, -1.568)
ob_cube_018.scale = (0.527, 0.527, 0.527)
ob_cube_018.lineart.crease_threshold = 0.0
_vg = ob_cube_018.vertex_groups.new(name='Bone')
_vg.add([0, 1, 2, 3, 4, 5, 6, 7], 1.0, 'REPLACE')
_m = ob_cube_018.modifiers.new('Skelett', 'ARMATURE')
_m.object = ob_skelett_010
ob_cube_019.parent = ob_skelett_009
ob_cube_019.matrix_parent_inverse = Matrix(((0.577, -0.0, 0.0, -0.0), (0.0, -0.5769, -0.0102, 0.7255), (0.0, 0.0102, -0.5769, 2.349), (-0.0, 0.0, 0.0, 1.0)))
ob_cube_019.location = (1.735, 2.178, 0.05285)
ob_cube_019.rotation_euler = (0.0, -0.0, -1.568)
ob_cube_019.scale = (0.527, 0.527, 0.527)
ob_cube_019.lineart.crease_threshold = 0.0
_vg = ob_cube_019.vertex_groups.new(name='Bone')
_vg.add([0, 1, 2, 3, 4, 5, 6, 7], 1.0, 'REPLACE')
_m = ob_cube_019.modifiers.new('Skelett', 'ARMATURE')
_m.object = ob_skelett_009
ob_cube_020.parent = ob_skelett_009
ob_cube_020.matrix_parent_inverse = Matrix(((0.577, -0.0, 0.0, -0.0), (0.0, -0.5769, -0.0102, 0.7255), (0.0, 0.0102, -0.5769, 2.349), (-0.0, 0.0, 0.0, 1.0)))
ob_cube_020.location = (-2.338, 2.028, 0.05285)
ob_cube_020.rotation_euler = (0.0, -0.0, -1.568)
ob_cube_020.scale = (0.5037, 0.5388, 0.5037)
ob_cube_020.lineart.crease_threshold = 0.0
_vg = ob_cube_020.vertex_groups.new(name='Bone')
_vg.add([0, 1, 2, 3, 4, 5, 6, 7], 1.0, 'REPLACE')
_m = ob_cube_020.modifiers.new('Skelett', 'ARMATURE')
_m.object = ob_skelett_009
ob_cube_021.parent = ob_skelett_008
ob_cube_021.matrix_parent_inverse = Matrix(((0.577, -0.0, 0.0, -0.0), (0.0, -0.5769, -0.0102, -1.863), (-0.0, 0.0102, -0.5769, 2.394), (-0.0, 0.0, 0.0, 1.0)))
ob_cube_021.location = (-2.325, -2.506, 0.05285)
ob_cube_021.rotation_euler = (0.0, -0.0, -1.568)
ob_cube_021.scale = (0.5037, 0.5388, 0.5037)
ob_cube_021.lineart.crease_threshold = 0.0
_vg = ob_cube_021.vertex_groups.new(name='Bone')
_vg.add([0, 1, 2, 3, 4, 5, 6, 7], 1.0, 'REPLACE')
_m = ob_cube_021.modifiers.new('Skelett', 'ARMATURE')
_m.object = ob_skelett_008
ob_cube_022.parent = ob_skelett_007
ob_cube_022.matrix_parent_inverse = Matrix(((0.577, 0.0, 0.0, -0.0), (0.0, -0.5474, 0.1824, -6.184), (-0.0, -0.1824, -0.5474, 0.2223), (-0.0, 0.0, -0.0, 1.0)))
ob_cube_022.location = (-1.226, -10.06, 0.05285)
ob_cube_022.rotation_euler = (0.0, -0.0, -1.568)
ob_cube_022.scale = (0.5037, 0.5388, 0.5037)
ob_cube_022.lineart.crease_threshold = 0.0
_vg = ob_cube_022.vertex_groups.new(name='Bone')
_vg.add([0, 1, 2, 3, 4, 5, 6, 7], 1.0, 'REPLACE')
_m = ob_cube_022.modifiers.new('Skelett', 'ARMATURE')
_m.object = ob_skelett_007
ob_cube_023.parent = ob_skelett_007
ob_cube_023.matrix_parent_inverse = Matrix(((0.577, 0.0, 0.0, -0.0), (0.0, -0.5474, 0.1824, -6.184), (-0.0, -0.1824, -0.5474, 0.2223), (-0.0, 0.0, -0.0, 1.0)))
ob_cube_023.location = (0.7157, -10.47, 0.05285)
ob_cube_023.rotation_euler = (0.0, -0.0, -1.568)
ob_cube_023.scale = (0.527, 0.527, 0.527)
ob_cube_023.lineart.crease_threshold = 0.0
_vg = ob_cube_023.vertex_groups.new(name='Bone')
_vg.add([0, 1, 2, 3, 4, 5, 6, 7], 1.0, 'REPLACE')
_m = ob_cube_023.modifiers.new('Skelett', 'ARMATURE')
_m.object = ob_skelett_007
ob_cube.parent = ob_skelett_008
ob_cube.matrix_parent_inverse = Matrix(((0.577, -0.0, 0.0, -0.0), (0.0, -0.5769, -0.0102, -1.863), (-0.0, 0.0102, -0.5769, 2.394), (-0.0, 0.0, 0.0, 1.0)))
ob_cube.location = (1.748, -2.564, 0.05285)
ob_cube.rotation_euler = (0.0, -0.0, -1.568)
ob_cube.scale = (0.527, 0.527, 0.527)
ob_cube.lineart.crease_threshold = 0.0
_vg = ob_cube.vertex_groups.new(name='Bone')
_vg.add([0, 1, 2, 3, 4, 5, 6, 7], 1.0, 'REPLACE')
_m = ob_cube.modifiers.new('Skelett', 'ARMATURE')
_m.object = ob_skelett_008
ob_skelett.location = (0.0, 6.011, 4.035)
ob_skelett.rotation_euler = (-1.704, -0.0, 0.0)
ob_skelett.scale = (1.906, 1.906, 1.906)
ob_skelett.show_in_front = True
ob_skelett.lineart.crease_threshold = 0.0
ob_skelett_001.location = (0.0, -3.386, 6.66)
ob_skelett_001.scale = (2.208, 2.208, 2.208)
ob_skelett_001.show_in_front = True
ob_skelett_001.lineart.crease_threshold = 0.0
ob_skelett_002.location = (0.0, 2.766, 6.942)
ob_skelett_002.scale = (2.208, 2.208, 2.208)
ob_skelett_002.show_in_front = True
ob_skelett_002.lineart.crease_threshold = 0.0
ob_skelett_003.location = (0.0, -0.3951, 6.039)
ob_skelett_003.scale = (2.208, 2.208, 2.208)
ob_skelett_003.show_in_front = True
ob_skelett_003.lineart.crease_threshold = 0.0
ob_skelett_004.location = (0.0, 5.954, 6.039)
ob_skelett_004.scale = (2.208, 2.208, 2.208)
ob_skelett_004.show_in_front = True
ob_skelett_004.lineart.crease_threshold = 0.0
ob_skelett_005.location = (0.0, -6.942, 5.785)
ob_skelett_005.scale = (2.208, 2.208, 2.208)
ob_skelett_005.show_in_front = True
ob_skelett_005.lineart.crease_threshold = 0.0
ob_skelett_006.location = (0.0, -10.19, 5.221)
ob_skelett_006.scale = (2.208, 2.208, 2.208)
ob_skelett_006.show_in_front = True
ob_skelett_006.lineart.crease_threshold = 0.0
ob_skelett_007.location = (0.0, -10.05, 3.753)
ob_skelett_007.rotation_euler = (-3.463, -0.0, 0.0)
ob_skelett_007.scale = (1.733, 1.733, 1.733)
ob_skelett_007.show_in_front = True
ob_skelett_007.lineart.crease_threshold = 0.0
ob_skelett_008.location = (0.0, -3.302, 4.092)
ob_skelett_008.rotation_euler = (-3.124, -0.0, 0.0)
ob_skelett_008.scale = (1.733, 1.733, 1.733)
ob_skelett_008.show_in_front = True
ob_skelett_008.lineart.crease_threshold = 0.0
ob_skelett_009.location = (0.0, 1.185, 4.092)
ob_skelett_009.rotation_euler = (-3.124, -0.0, 0.0)
ob_skelett_009.scale = (1.733, 1.733, 1.733)
ob_skelett_009.show_in_front = True
ob_skelett_009.lineart.crease_threshold = 0.0
ob_skelett_010.location = (2.229, 5.757, 3.612)
ob_skelett_010.rotation_euler = (-3.133, -0.0, 0.0)
ob_skelett_010.scale = (1.259, 1.259, 1.259)
ob_skelett_010.show_in_front = True
ob_skelett_010.lineart.crease_threshold = 0.0
ob_skelett_011.location = (-2.286, 5.757, 3.612)
ob_skelett_011.rotation_euler = (-3.133, -0.0, 0.0)
ob_skelett_011.scale = (1.259, 1.259, 1.259)
ob_skelett_011.show_in_front = True
ob_skelett_011.lineart.crease_threshold = 0.0
ob_light.location = (4.516, 1.005, 5.904)
ob_light.rotation_euler = (0.6503, 0.05522, 1.866)
ob_light.lock_rotations_4d = False
ob_light.empty_display_type = 'ARROWS'
ob_light.color = (0.0, 0.0, 0.0, 0.0)
ob_light.lineart.crease_threshold = 0.0
ob_camera.location = (7.799, -6.926, 4.958)
ob_camera.rotation_euler = (1.109, 0.0, 0.8149)
ob_camera.lock_rotations_4d = False
ob_camera.empty_display_type = 'ARROWS'
ob_camera.color = (0.0, 0.0, 0.0, 0.0)
ob_camera.display_type = 'WIRE'
ob_camera.lineart.crease_threshold = 0.0

# ---- collection membership
scene.collection.objects.link(ob_cube_001)
scene.collection.objects.link(ob_cube_002)
scene.collection.objects.link(ob_cube_003)
scene.collection.objects.link(ob_cube_004)
scene.collection.objects.link(ob_cube_005)
scene.collection.objects.link(ob_cube_006)
scene.collection.objects.link(ob_cube_007)
scene.collection.objects.link(ob_cube_008)
scene.collection.objects.link(ob_cube_009)
scene.collection.objects.link(ob_cube_010)
scene.collection.objects.link(ob_cube_011)
scene.collection.objects.link(ob_cube_012)
scene.collection.objects.link(ob_cube_013)
scene.collection.objects.link(ob_cube_014)
scene.collection.objects.link(ob_cube_015)
scene.collection.objects.link(ob_cube_016)
scene.collection.objects.link(ob_cube_017)
scene.collection.objects.link(ob_cube_018)
scene.collection.objects.link(ob_cube_019)
scene.collection.objects.link(ob_cube_020)
scene.collection.objects.link(ob_cube_021)
scene.collection.objects.link(ob_cube_022)
scene.collection.objects.link(ob_cube_023)
scene.collection.objects.link(ob_cube)
scene.collection.objects.link(ob_skelett)
scene.collection.objects.link(ob_skelett_001)
scene.collection.objects.link(ob_skelett_002)
scene.collection.objects.link(ob_skelett_003)
scene.collection.objects.link(ob_skelett_004)
scene.collection.objects.link(ob_skelett_005)
scene.collection.objects.link(ob_skelett_006)
scene.collection.objects.link(ob_skelett_007)
scene.collection.objects.link(ob_skelett_008)
scene.collection.objects.link(ob_skelett_009)
scene.collection.objects.link(ob_skelett_010)
scene.collection.objects.link(ob_skelett_011)
col_collection.objects.link(ob_light)
col_collection.objects.link(ob_camera)

# ---- scene / render settings (as saved in the file)
scene.camera = ob_camera
scene.frame_start = 1; scene.frame_end = 250; scene.frame_set(1)
scene.render.engine = 'BLENDER_EEVEE_NEXT'
scene.cycles.use_denoising = False
scene.cycles.samples = 128
scene.cycles.sampling_pattern = 'TABULATED_SOBOL'
scene.cycles.use_adaptive_sampling = False
scene.cycles.use_light_tree = False
scene.view_settings.view_transform = 'Filmic'
bpy.context.view_layer.update()
